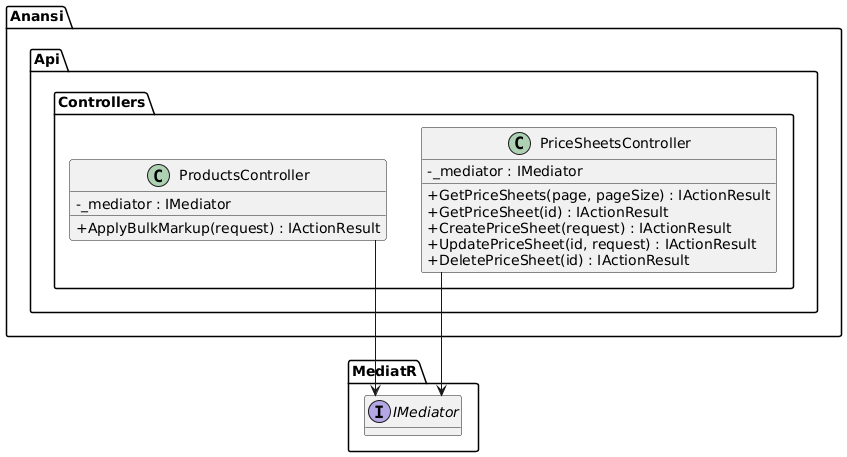

The diagram above was rendered by PlantUML. Its source (embedded in the PNG):
@startuml
skinparam classAttributeIconSize 0
skinparam linetype ortho
hide empty methods

package "Anansi.Api.Controllers" {
  class ProductsController {
    -_mediator : IMediator
    +ApplyBulkMarkup(request) : IActionResult
  }

  class PriceSheetsController {
    -_mediator : IMediator
    +GetPriceSheets(page, pageSize) : IActionResult
    +GetPriceSheet(id) : IActionResult
    +CreatePriceSheet(request) : IActionResult
    +UpdatePriceSheet(id, request) : IActionResult
    +DeletePriceSheet(id) : IActionResult
  }
}

package "MediatR" {
  interface IMediator
}

ProductsController --> IMediator
PriceSheetsController --> IMediator

@enduml